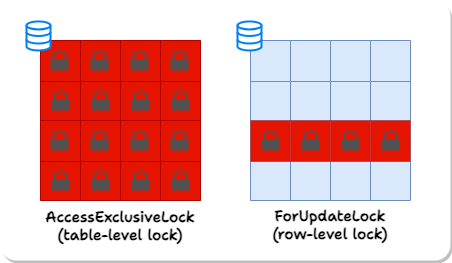

The diagram above was exported from draw.io. Its source (the exported page's mxGraphModel, read from the mxfile embedded in the PNG):
<mxGraphModel dx="1179" dy="629" grid="1" gridSize="10" guides="1" tooltips="1" connect="1" arrows="1" fold="1" page="0" pageScale="1" pageWidth="700" pageHeight="500" math="0" shadow="0">
  <root>
    <mxCell id="0" />
    <mxCell id="1" parent="0" />
    <mxCell id="bOM9bIPGyHP2xYzX5vgN-95" value="" style="rounded=1;whiteSpace=wrap;html=1;arcSize=6;shadow=1;strokeColor=none;" parent="1" vertex="1">
      <mxGeometry x="40" width="450" height="260" as="geometry" />
    </mxCell>
    <mxCell id="bOM9bIPGyHP2xYzX5vgN-1" value="" style="shape=table;startSize=0;container=1;collapsible=0;childLayout=tableLayout;fontSize=16;rounded=1;arcSize=13;fillColor=#e51400;strokeColor=#B20000;fontColor=#ffffff;" parent="1" vertex="1">
      <mxGeometry x="80" y="40" width="160" height="160" as="geometry" />
    </mxCell>
    <mxCell id="bOM9bIPGyHP2xYzX5vgN-2" value="" style="shape=tableRow;horizontal=0;startSize=0;swimlaneHead=0;swimlaneBody=0;strokeColor=inherit;top=0;left=0;bottom=0;right=0;collapsible=0;dropTarget=0;fillColor=none;points=[[0,0.5],[1,0.5]];portConstraint=eastwest;fontSize=16;" parent="bOM9bIPGyHP2xYzX5vgN-1" vertex="1">
      <mxGeometry width="160" height="41" as="geometry" />
    </mxCell>
    <mxCell id="bOM9bIPGyHP2xYzX5vgN-3" value="" style="shape=partialRectangle;html=1;whiteSpace=wrap;connectable=0;strokeColor=inherit;overflow=hidden;fillColor=none;top=0;left=0;bottom=0;right=0;pointerEvents=1;fontSize=16;" parent="bOM9bIPGyHP2xYzX5vgN-2" vertex="1">
      <mxGeometry width="40" height="41" as="geometry">
        <mxRectangle width="40" height="41" as="alternateBounds" />
      </mxGeometry>
    </mxCell>
    <mxCell id="bOM9bIPGyHP2xYzX5vgN-4" value="" style="shape=partialRectangle;html=1;whiteSpace=wrap;connectable=0;strokeColor=inherit;overflow=hidden;fillColor=none;top=0;left=0;bottom=0;right=0;pointerEvents=1;fontSize=16;" parent="bOM9bIPGyHP2xYzX5vgN-2" vertex="1">
      <mxGeometry x="40" width="40" height="41" as="geometry">
        <mxRectangle width="40" height="41" as="alternateBounds" />
      </mxGeometry>
    </mxCell>
    <mxCell id="bOM9bIPGyHP2xYzX5vgN-5" value="" style="shape=partialRectangle;html=1;whiteSpace=wrap;connectable=0;strokeColor=inherit;overflow=hidden;fillColor=none;top=0;left=0;bottom=0;right=0;pointerEvents=1;fontSize=16;" parent="bOM9bIPGyHP2xYzX5vgN-2" vertex="1">
      <mxGeometry x="80" width="40" height="41" as="geometry">
        <mxRectangle width="40" height="41" as="alternateBounds" />
      </mxGeometry>
    </mxCell>
    <mxCell id="bOM9bIPGyHP2xYzX5vgN-18" style="shape=partialRectangle;html=1;whiteSpace=wrap;connectable=0;strokeColor=inherit;overflow=hidden;fillColor=none;top=0;left=0;bottom=0;right=0;pointerEvents=1;fontSize=16;" parent="bOM9bIPGyHP2xYzX5vgN-2" vertex="1">
      <mxGeometry x="120" width="40" height="41" as="geometry">
        <mxRectangle width="40" height="41" as="alternateBounds" />
      </mxGeometry>
    </mxCell>
    <mxCell id="bOM9bIPGyHP2xYzX5vgN-6" value="" style="shape=tableRow;horizontal=0;startSize=0;swimlaneHead=0;swimlaneBody=0;strokeColor=inherit;top=0;left=0;bottom=0;right=0;collapsible=0;dropTarget=0;fillColor=none;points=[[0,0.5],[1,0.5]];portConstraint=eastwest;fontSize=16;" parent="bOM9bIPGyHP2xYzX5vgN-1" vertex="1">
      <mxGeometry y="41" width="160" height="39" as="geometry" />
    </mxCell>
    <mxCell id="bOM9bIPGyHP2xYzX5vgN-7" value="" style="shape=partialRectangle;html=1;whiteSpace=wrap;connectable=0;strokeColor=inherit;overflow=hidden;fillColor=none;top=0;left=0;bottom=0;right=0;pointerEvents=1;fontSize=16;" parent="bOM9bIPGyHP2xYzX5vgN-6" vertex="1">
      <mxGeometry width="40" height="39" as="geometry">
        <mxRectangle width="40" height="39" as="alternateBounds" />
      </mxGeometry>
    </mxCell>
    <mxCell id="bOM9bIPGyHP2xYzX5vgN-8" value="" style="shape=partialRectangle;html=1;whiteSpace=wrap;connectable=0;strokeColor=inherit;overflow=hidden;fillColor=none;top=0;left=0;bottom=0;right=0;pointerEvents=1;fontSize=16;" parent="bOM9bIPGyHP2xYzX5vgN-6" vertex="1">
      <mxGeometry x="40" width="40" height="39" as="geometry">
        <mxRectangle width="40" height="39" as="alternateBounds" />
      </mxGeometry>
    </mxCell>
    <mxCell id="bOM9bIPGyHP2xYzX5vgN-9" value="" style="shape=partialRectangle;html=1;whiteSpace=wrap;connectable=0;strokeColor=inherit;overflow=hidden;fillColor=none;top=0;left=0;bottom=0;right=0;pointerEvents=1;fontSize=16;" parent="bOM9bIPGyHP2xYzX5vgN-6" vertex="1">
      <mxGeometry x="80" width="40" height="39" as="geometry">
        <mxRectangle width="40" height="39" as="alternateBounds" />
      </mxGeometry>
    </mxCell>
    <mxCell id="bOM9bIPGyHP2xYzX5vgN-19" style="shape=partialRectangle;html=1;whiteSpace=wrap;connectable=0;strokeColor=inherit;overflow=hidden;fillColor=none;top=0;left=0;bottom=0;right=0;pointerEvents=1;fontSize=16;" parent="bOM9bIPGyHP2xYzX5vgN-6" vertex="1">
      <mxGeometry x="120" width="40" height="39" as="geometry">
        <mxRectangle width="40" height="39" as="alternateBounds" />
      </mxGeometry>
    </mxCell>
    <mxCell id="bOM9bIPGyHP2xYzX5vgN-10" value="" style="shape=tableRow;horizontal=0;startSize=0;swimlaneHead=0;swimlaneBody=0;strokeColor=inherit;top=0;left=0;bottom=0;right=0;collapsible=0;dropTarget=0;fillColor=none;points=[[0,0.5],[1,0.5]];portConstraint=eastwest;fontSize=16;" parent="bOM9bIPGyHP2xYzX5vgN-1" vertex="1">
      <mxGeometry y="80" width="160" height="41" as="geometry" />
    </mxCell>
    <mxCell id="bOM9bIPGyHP2xYzX5vgN-11" value="" style="shape=partialRectangle;html=1;whiteSpace=wrap;connectable=0;strokeColor=inherit;overflow=hidden;fillColor=none;top=0;left=0;bottom=0;right=0;pointerEvents=1;fontSize=16;" parent="bOM9bIPGyHP2xYzX5vgN-10" vertex="1">
      <mxGeometry width="40" height="41" as="geometry">
        <mxRectangle width="40" height="41" as="alternateBounds" />
      </mxGeometry>
    </mxCell>
    <mxCell id="bOM9bIPGyHP2xYzX5vgN-12" value="" style="shape=partialRectangle;html=1;whiteSpace=wrap;connectable=0;strokeColor=inherit;overflow=hidden;fillColor=none;top=0;left=0;bottom=0;right=0;pointerEvents=1;fontSize=16;" parent="bOM9bIPGyHP2xYzX5vgN-10" vertex="1">
      <mxGeometry x="40" width="40" height="41" as="geometry">
        <mxRectangle width="40" height="41" as="alternateBounds" />
      </mxGeometry>
    </mxCell>
    <mxCell id="bOM9bIPGyHP2xYzX5vgN-13" value="" style="shape=partialRectangle;html=1;whiteSpace=wrap;connectable=0;strokeColor=inherit;overflow=hidden;fillColor=none;top=0;left=0;bottom=0;right=0;pointerEvents=1;fontSize=16;" parent="bOM9bIPGyHP2xYzX5vgN-10" vertex="1">
      <mxGeometry x="80" width="40" height="41" as="geometry">
        <mxRectangle width="40" height="41" as="alternateBounds" />
      </mxGeometry>
    </mxCell>
    <mxCell id="bOM9bIPGyHP2xYzX5vgN-20" style="shape=partialRectangle;html=1;whiteSpace=wrap;connectable=0;strokeColor=inherit;overflow=hidden;fillColor=none;top=0;left=0;bottom=0;right=0;pointerEvents=1;fontSize=16;" parent="bOM9bIPGyHP2xYzX5vgN-10" vertex="1">
      <mxGeometry x="120" width="40" height="41" as="geometry">
        <mxRectangle width="40" height="41" as="alternateBounds" />
      </mxGeometry>
    </mxCell>
    <mxCell id="bOM9bIPGyHP2xYzX5vgN-14" style="shape=tableRow;horizontal=0;startSize=0;swimlaneHead=0;swimlaneBody=0;strokeColor=inherit;top=0;left=0;bottom=0;right=0;collapsible=0;dropTarget=0;fillColor=none;points=[[0,0.5],[1,0.5]];portConstraint=eastwest;fontSize=16;" parent="bOM9bIPGyHP2xYzX5vgN-1" vertex="1">
      <mxGeometry y="121" width="160" height="39" as="geometry" />
    </mxCell>
    <mxCell id="bOM9bIPGyHP2xYzX5vgN-15" style="shape=partialRectangle;html=1;whiteSpace=wrap;connectable=0;strokeColor=inherit;overflow=hidden;fillColor=none;top=0;left=0;bottom=0;right=0;pointerEvents=1;fontSize=16;" parent="bOM9bIPGyHP2xYzX5vgN-14" vertex="1">
      <mxGeometry width="40" height="39" as="geometry">
        <mxRectangle width="40" height="39" as="alternateBounds" />
      </mxGeometry>
    </mxCell>
    <mxCell id="bOM9bIPGyHP2xYzX5vgN-16" style="shape=partialRectangle;html=1;whiteSpace=wrap;connectable=0;strokeColor=inherit;overflow=hidden;fillColor=none;top=0;left=0;bottom=0;right=0;pointerEvents=1;fontSize=16;" parent="bOM9bIPGyHP2xYzX5vgN-14" vertex="1">
      <mxGeometry x="40" width="40" height="39" as="geometry">
        <mxRectangle width="40" height="39" as="alternateBounds" />
      </mxGeometry>
    </mxCell>
    <mxCell id="bOM9bIPGyHP2xYzX5vgN-17" style="shape=partialRectangle;html=1;whiteSpace=wrap;connectable=0;strokeColor=inherit;overflow=hidden;fillColor=none;top=0;left=0;bottom=0;right=0;pointerEvents=1;fontSize=16;" parent="bOM9bIPGyHP2xYzX5vgN-14" vertex="1">
      <mxGeometry x="80" width="40" height="39" as="geometry">
        <mxRectangle width="40" height="39" as="alternateBounds" />
      </mxGeometry>
    </mxCell>
    <mxCell id="bOM9bIPGyHP2xYzX5vgN-21" style="shape=partialRectangle;html=1;whiteSpace=wrap;connectable=0;strokeColor=inherit;overflow=hidden;fillColor=none;top=0;left=0;bottom=0;right=0;pointerEvents=1;fontSize=16;" parent="bOM9bIPGyHP2xYzX5vgN-14" vertex="1">
      <mxGeometry x="120" width="40" height="39" as="geometry">
        <mxRectangle width="40" height="39" as="alternateBounds" />
      </mxGeometry>
    </mxCell>
    <mxCell id="bOM9bIPGyHP2xYzX5vgN-22" value="&lt;font style=&quot;font-size: 15px;&quot; data-font-src=&quot;https://fonts.googleapis.com/css?family=Shantell+Sans&quot; face=&quot;Shantell Sans&quot;&gt;&lt;b&gt;AccessExclusiveLock&lt;br&gt;(table-level lock)&lt;br&gt;&lt;/b&gt;&lt;/font&gt;" style="text;html=1;strokeColor=none;fillColor=none;align=center;verticalAlign=middle;whiteSpace=wrap;rounded=0;" parent="1" vertex="1">
      <mxGeometry x="80" y="210" width="160" height="30" as="geometry" />
    </mxCell>
    <mxCell id="bOM9bIPGyHP2xYzX5vgN-23" value="" style="shape=table;startSize=0;container=1;collapsible=0;childLayout=tableLayout;fontSize=16;rounded=1;arcSize=13;fillColor=#dae8fc;strokeColor=#6c8ebf;" parent="1" vertex="1">
      <mxGeometry x="290" y="40" width="160" height="160" as="geometry" />
    </mxCell>
    <mxCell id="bOM9bIPGyHP2xYzX5vgN-24" value="" style="shape=tableRow;horizontal=0;startSize=0;swimlaneHead=0;swimlaneBody=0;strokeColor=inherit;top=0;left=0;bottom=0;right=0;collapsible=0;dropTarget=0;fillColor=none;points=[[0,0.5],[1,0.5]];portConstraint=eastwest;fontSize=16;" parent="bOM9bIPGyHP2xYzX5vgN-23" vertex="1">
      <mxGeometry width="160" height="41" as="geometry" />
    </mxCell>
    <mxCell id="bOM9bIPGyHP2xYzX5vgN-25" value="" style="shape=partialRectangle;html=1;whiteSpace=wrap;connectable=0;strokeColor=inherit;overflow=hidden;fillColor=none;top=0;left=0;bottom=0;right=0;pointerEvents=1;fontSize=16;" parent="bOM9bIPGyHP2xYzX5vgN-24" vertex="1">
      <mxGeometry width="40" height="41" as="geometry">
        <mxRectangle width="40" height="41" as="alternateBounds" />
      </mxGeometry>
    </mxCell>
    <mxCell id="bOM9bIPGyHP2xYzX5vgN-26" value="" style="shape=partialRectangle;html=1;whiteSpace=wrap;connectable=0;strokeColor=inherit;overflow=hidden;fillColor=none;top=0;left=0;bottom=0;right=0;pointerEvents=1;fontSize=16;" parent="bOM9bIPGyHP2xYzX5vgN-24" vertex="1">
      <mxGeometry x="40" width="40" height="41" as="geometry">
        <mxRectangle width="40" height="41" as="alternateBounds" />
      </mxGeometry>
    </mxCell>
    <mxCell id="bOM9bIPGyHP2xYzX5vgN-27" value="" style="shape=partialRectangle;html=1;whiteSpace=wrap;connectable=0;strokeColor=inherit;overflow=hidden;fillColor=none;top=0;left=0;bottom=0;right=0;pointerEvents=1;fontSize=16;" parent="bOM9bIPGyHP2xYzX5vgN-24" vertex="1">
      <mxGeometry x="80" width="40" height="41" as="geometry">
        <mxRectangle width="40" height="41" as="alternateBounds" />
      </mxGeometry>
    </mxCell>
    <mxCell id="bOM9bIPGyHP2xYzX5vgN-28" style="shape=partialRectangle;html=1;whiteSpace=wrap;connectable=0;strokeColor=inherit;overflow=hidden;fillColor=none;top=0;left=0;bottom=0;right=0;pointerEvents=1;fontSize=16;" parent="bOM9bIPGyHP2xYzX5vgN-24" vertex="1">
      <mxGeometry x="120" width="40" height="41" as="geometry">
        <mxRectangle width="40" height="41" as="alternateBounds" />
      </mxGeometry>
    </mxCell>
    <mxCell id="bOM9bIPGyHP2xYzX5vgN-29" value="" style="shape=tableRow;horizontal=0;startSize=0;swimlaneHead=0;swimlaneBody=0;strokeColor=inherit;top=0;left=0;bottom=0;right=0;collapsible=0;dropTarget=0;fillColor=none;points=[[0,0.5],[1,0.5]];portConstraint=eastwest;fontSize=16;" parent="bOM9bIPGyHP2xYzX5vgN-23" vertex="1">
      <mxGeometry y="41" width="160" height="39" as="geometry" />
    </mxCell>
    <mxCell id="bOM9bIPGyHP2xYzX5vgN-30" value="" style="shape=partialRectangle;html=1;whiteSpace=wrap;connectable=0;strokeColor=inherit;overflow=hidden;fillColor=none;top=0;left=0;bottom=0;right=0;pointerEvents=1;fontSize=16;" parent="bOM9bIPGyHP2xYzX5vgN-29" vertex="1">
      <mxGeometry width="40" height="39" as="geometry">
        <mxRectangle width="40" height="39" as="alternateBounds" />
      </mxGeometry>
    </mxCell>
    <mxCell id="bOM9bIPGyHP2xYzX5vgN-31" value="" style="shape=partialRectangle;html=1;whiteSpace=wrap;connectable=0;strokeColor=inherit;overflow=hidden;fillColor=none;top=0;left=0;bottom=0;right=0;pointerEvents=1;fontSize=16;" parent="bOM9bIPGyHP2xYzX5vgN-29" vertex="1">
      <mxGeometry x="40" width="40" height="39" as="geometry">
        <mxRectangle width="40" height="39" as="alternateBounds" />
      </mxGeometry>
    </mxCell>
    <mxCell id="bOM9bIPGyHP2xYzX5vgN-32" value="" style="shape=partialRectangle;html=1;whiteSpace=wrap;connectable=0;strokeColor=inherit;overflow=hidden;fillColor=none;top=0;left=0;bottom=0;right=0;pointerEvents=1;fontSize=16;" parent="bOM9bIPGyHP2xYzX5vgN-29" vertex="1">
      <mxGeometry x="80" width="40" height="39" as="geometry">
        <mxRectangle width="40" height="39" as="alternateBounds" />
      </mxGeometry>
    </mxCell>
    <mxCell id="bOM9bIPGyHP2xYzX5vgN-33" style="shape=partialRectangle;html=1;whiteSpace=wrap;connectable=0;strokeColor=inherit;overflow=hidden;fillColor=none;top=0;left=0;bottom=0;right=0;pointerEvents=1;fontSize=16;" parent="bOM9bIPGyHP2xYzX5vgN-29" vertex="1">
      <mxGeometry x="120" width="40" height="39" as="geometry">
        <mxRectangle width="40" height="39" as="alternateBounds" />
      </mxGeometry>
    </mxCell>
    <mxCell id="bOM9bIPGyHP2xYzX5vgN-34" value="" style="shape=tableRow;horizontal=0;startSize=0;swimlaneHead=0;swimlaneBody=0;strokeColor=inherit;top=0;left=0;bottom=0;right=0;collapsible=0;dropTarget=0;fillColor=none;points=[[0,0.5],[1,0.5]];portConstraint=eastwest;fontSize=16;" parent="bOM9bIPGyHP2xYzX5vgN-23" vertex="1">
      <mxGeometry y="80" width="160" height="41" as="geometry" />
    </mxCell>
    <mxCell id="bOM9bIPGyHP2xYzX5vgN-35" value="" style="shape=partialRectangle;html=1;whiteSpace=wrap;connectable=0;strokeColor=#B20000;overflow=hidden;fillColor=#e51400;top=0;left=0;bottom=0;right=0;pointerEvents=1;fontSize=16;fontColor=#ffffff;" parent="bOM9bIPGyHP2xYzX5vgN-34" vertex="1">
      <mxGeometry width="40" height="41" as="geometry">
        <mxRectangle width="40" height="41" as="alternateBounds" />
      </mxGeometry>
    </mxCell>
    <mxCell id="bOM9bIPGyHP2xYzX5vgN-36" value="" style="shape=partialRectangle;html=1;whiteSpace=wrap;connectable=0;strokeColor=#B20000;overflow=hidden;fillColor=#e51400;top=0;left=0;bottom=0;right=0;pointerEvents=1;fontSize=16;fontColor=#ffffff;" parent="bOM9bIPGyHP2xYzX5vgN-34" vertex="1">
      <mxGeometry x="40" width="40" height="41" as="geometry">
        <mxRectangle width="40" height="41" as="alternateBounds" />
      </mxGeometry>
    </mxCell>
    <mxCell id="bOM9bIPGyHP2xYzX5vgN-37" value="" style="shape=partialRectangle;html=1;whiteSpace=wrap;connectable=0;strokeColor=#B20000;overflow=hidden;fillColor=#e51400;top=0;left=0;bottom=0;right=0;pointerEvents=1;fontSize=16;fontColor=#ffffff;" parent="bOM9bIPGyHP2xYzX5vgN-34" vertex="1">
      <mxGeometry x="80" width="40" height="41" as="geometry">
        <mxRectangle width="40" height="41" as="alternateBounds" />
      </mxGeometry>
    </mxCell>
    <mxCell id="bOM9bIPGyHP2xYzX5vgN-38" style="shape=partialRectangle;html=1;whiteSpace=wrap;connectable=0;strokeColor=#B20000;overflow=hidden;fillColor=#e51400;top=0;left=0;bottom=0;right=0;pointerEvents=1;fontSize=16;fontColor=#ffffff;" parent="bOM9bIPGyHP2xYzX5vgN-34" vertex="1">
      <mxGeometry x="120" width="40" height="41" as="geometry">
        <mxRectangle width="40" height="41" as="alternateBounds" />
      </mxGeometry>
    </mxCell>
    <mxCell id="bOM9bIPGyHP2xYzX5vgN-39" style="shape=tableRow;horizontal=0;startSize=0;swimlaneHead=0;swimlaneBody=0;strokeColor=inherit;top=0;left=0;bottom=0;right=0;collapsible=0;dropTarget=0;fillColor=none;points=[[0,0.5],[1,0.5]];portConstraint=eastwest;fontSize=16;" parent="bOM9bIPGyHP2xYzX5vgN-23" vertex="1">
      <mxGeometry y="121" width="160" height="39" as="geometry" />
    </mxCell>
    <mxCell id="bOM9bIPGyHP2xYzX5vgN-40" style="shape=partialRectangle;html=1;whiteSpace=wrap;connectable=0;strokeColor=inherit;overflow=hidden;fillColor=none;top=0;left=0;bottom=0;right=0;pointerEvents=1;fontSize=16;" parent="bOM9bIPGyHP2xYzX5vgN-39" vertex="1">
      <mxGeometry width="40" height="39" as="geometry">
        <mxRectangle width="40" height="39" as="alternateBounds" />
      </mxGeometry>
    </mxCell>
    <mxCell id="bOM9bIPGyHP2xYzX5vgN-41" style="shape=partialRectangle;html=1;whiteSpace=wrap;connectable=0;strokeColor=inherit;overflow=hidden;fillColor=none;top=0;left=0;bottom=0;right=0;pointerEvents=1;fontSize=16;" parent="bOM9bIPGyHP2xYzX5vgN-39" vertex="1">
      <mxGeometry x="40" width="40" height="39" as="geometry">
        <mxRectangle width="40" height="39" as="alternateBounds" />
      </mxGeometry>
    </mxCell>
    <mxCell id="bOM9bIPGyHP2xYzX5vgN-42" style="shape=partialRectangle;html=1;whiteSpace=wrap;connectable=0;strokeColor=inherit;overflow=hidden;fillColor=none;top=0;left=0;bottom=0;right=0;pointerEvents=1;fontSize=16;" parent="bOM9bIPGyHP2xYzX5vgN-39" vertex="1">
      <mxGeometry x="80" width="40" height="39" as="geometry">
        <mxRectangle width="40" height="39" as="alternateBounds" />
      </mxGeometry>
    </mxCell>
    <mxCell id="bOM9bIPGyHP2xYzX5vgN-43" style="shape=partialRectangle;html=1;whiteSpace=wrap;connectable=0;strokeColor=inherit;overflow=hidden;fillColor=none;top=0;left=0;bottom=0;right=0;pointerEvents=1;fontSize=16;" parent="bOM9bIPGyHP2xYzX5vgN-39" vertex="1">
      <mxGeometry x="120" width="40" height="39" as="geometry">
        <mxRectangle width="40" height="39" as="alternateBounds" />
      </mxGeometry>
    </mxCell>
    <mxCell id="bOM9bIPGyHP2xYzX5vgN-57" value="&lt;font face=&quot;Shantell Sans&quot;&gt;&lt;span style=&quot;font-size: 15px;&quot;&gt;&lt;b&gt;ForUpdateLock&lt;br&gt;(row-level lock)&lt;br&gt;&lt;/b&gt;&lt;/span&gt;&lt;/font&gt;" style="text;html=1;strokeColor=none;fillColor=none;align=center;verticalAlign=middle;whiteSpace=wrap;rounded=0;" parent="1" vertex="1">
      <mxGeometry x="290" y="204" width="160" height="40" as="geometry" />
    </mxCell>
    <mxCell id="bOM9bIPGyHP2xYzX5vgN-60" value="" style="sketch=0;pointerEvents=1;shadow=0;dashed=0;html=1;strokeColor=none;fillColor=#505050;labelPosition=center;verticalLabelPosition=bottom;verticalAlign=top;outlineConnect=0;align=center;shape=mxgraph.office.security.lock_protected;" parent="1" vertex="1">
      <mxGeometry x="90" y="50" width="18" height="20" as="geometry" />
    </mxCell>
    <mxCell id="bOM9bIPGyHP2xYzX5vgN-61" value="" style="sketch=0;pointerEvents=1;shadow=0;dashed=0;html=1;strokeColor=none;fillColor=#505050;labelPosition=center;verticalLabelPosition=bottom;verticalAlign=top;outlineConnect=0;align=center;shape=mxgraph.office.security.lock_protected;" parent="1" vertex="1">
      <mxGeometry x="130" y="50" width="18" height="20" as="geometry" />
    </mxCell>
    <mxCell id="bOM9bIPGyHP2xYzX5vgN-62" value="" style="sketch=0;pointerEvents=1;shadow=0;dashed=0;html=1;strokeColor=none;fillColor=#505050;labelPosition=center;verticalLabelPosition=bottom;verticalAlign=top;outlineConnect=0;align=center;shape=mxgraph.office.security.lock_protected;" parent="1" vertex="1">
      <mxGeometry x="170" y="50" width="18" height="20" as="geometry" />
    </mxCell>
    <mxCell id="bOM9bIPGyHP2xYzX5vgN-63" value="" style="sketch=0;pointerEvents=1;shadow=0;dashed=0;html=1;strokeColor=none;fillColor=#505050;labelPosition=center;verticalLabelPosition=bottom;verticalAlign=top;outlineConnect=0;align=center;shape=mxgraph.office.security.lock_protected;" parent="1" vertex="1">
      <mxGeometry x="210" y="50" width="18" height="20" as="geometry" />
    </mxCell>
    <mxCell id="bOM9bIPGyHP2xYzX5vgN-64" value="" style="sketch=0;pointerEvents=1;shadow=0;dashed=0;html=1;strokeColor=none;fillColor=#505050;labelPosition=center;verticalLabelPosition=bottom;verticalAlign=top;outlineConnect=0;align=center;shape=mxgraph.office.security.lock_protected;" parent="1" vertex="1">
      <mxGeometry x="91" y="90" width="18" height="20" as="geometry" />
    </mxCell>
    <mxCell id="bOM9bIPGyHP2xYzX5vgN-65" value="" style="sketch=0;pointerEvents=1;shadow=0;dashed=0;html=1;strokeColor=none;fillColor=#505050;labelPosition=center;verticalLabelPosition=bottom;verticalAlign=top;outlineConnect=0;align=center;shape=mxgraph.office.security.lock_protected;" parent="1" vertex="1">
      <mxGeometry x="131" y="90" width="18" height="20" as="geometry" />
    </mxCell>
    <mxCell id="bOM9bIPGyHP2xYzX5vgN-66" value="" style="sketch=0;pointerEvents=1;shadow=0;dashed=0;html=1;strokeColor=none;fillColor=#505050;labelPosition=center;verticalLabelPosition=bottom;verticalAlign=top;outlineConnect=0;align=center;shape=mxgraph.office.security.lock_protected;" parent="1" vertex="1">
      <mxGeometry x="171" y="90" width="18" height="20" as="geometry" />
    </mxCell>
    <mxCell id="bOM9bIPGyHP2xYzX5vgN-67" value="" style="sketch=0;pointerEvents=1;shadow=0;dashed=0;html=1;strokeColor=none;fillColor=#505050;labelPosition=center;verticalLabelPosition=bottom;verticalAlign=top;outlineConnect=0;align=center;shape=mxgraph.office.security.lock_protected;" parent="1" vertex="1">
      <mxGeometry x="211" y="90" width="18" height="20" as="geometry" />
    </mxCell>
    <mxCell id="bOM9bIPGyHP2xYzX5vgN-68" value="" style="sketch=0;pointerEvents=1;shadow=0;dashed=0;html=1;strokeColor=none;fillColor=#505050;labelPosition=center;verticalLabelPosition=bottom;verticalAlign=top;outlineConnect=0;align=center;shape=mxgraph.office.security.lock_protected;" parent="1" vertex="1">
      <mxGeometry x="90" y="130" width="18" height="20" as="geometry" />
    </mxCell>
    <mxCell id="bOM9bIPGyHP2xYzX5vgN-69" value="" style="sketch=0;pointerEvents=1;shadow=0;dashed=0;html=1;strokeColor=none;fillColor=#505050;labelPosition=center;verticalLabelPosition=bottom;verticalAlign=top;outlineConnect=0;align=center;shape=mxgraph.office.security.lock_protected;" parent="1" vertex="1">
      <mxGeometry x="130" y="130" width="18" height="20" as="geometry" />
    </mxCell>
    <mxCell id="bOM9bIPGyHP2xYzX5vgN-70" value="" style="sketch=0;pointerEvents=1;shadow=0;dashed=0;html=1;strokeColor=none;fillColor=#505050;labelPosition=center;verticalLabelPosition=bottom;verticalAlign=top;outlineConnect=0;align=center;shape=mxgraph.office.security.lock_protected;" parent="1" vertex="1">
      <mxGeometry x="170" y="130" width="18" height="20" as="geometry" />
    </mxCell>
    <mxCell id="bOM9bIPGyHP2xYzX5vgN-71" value="" style="sketch=0;pointerEvents=1;shadow=0;dashed=0;html=1;strokeColor=none;fillColor=#505050;labelPosition=center;verticalLabelPosition=bottom;verticalAlign=top;outlineConnect=0;align=center;shape=mxgraph.office.security.lock_protected;" parent="1" vertex="1">
      <mxGeometry x="210" y="130" width="18" height="20" as="geometry" />
    </mxCell>
    <mxCell id="bOM9bIPGyHP2xYzX5vgN-72" value="" style="sketch=0;pointerEvents=1;shadow=0;dashed=0;html=1;strokeColor=none;fillColor=#505050;labelPosition=center;verticalLabelPosition=bottom;verticalAlign=top;outlineConnect=0;align=center;shape=mxgraph.office.security.lock_protected;" parent="1" vertex="1">
      <mxGeometry x="91" y="170" width="18" height="20" as="geometry" />
    </mxCell>
    <mxCell id="bOM9bIPGyHP2xYzX5vgN-73" value="" style="sketch=0;pointerEvents=1;shadow=0;dashed=0;html=1;strokeColor=none;fillColor=#505050;labelPosition=center;verticalLabelPosition=bottom;verticalAlign=top;outlineConnect=0;align=center;shape=mxgraph.office.security.lock_protected;" parent="1" vertex="1">
      <mxGeometry x="131" y="170" width="18" height="20" as="geometry" />
    </mxCell>
    <mxCell id="bOM9bIPGyHP2xYzX5vgN-74" value="" style="sketch=0;pointerEvents=1;shadow=0;dashed=0;html=1;strokeColor=none;fillColor=#505050;labelPosition=center;verticalLabelPosition=bottom;verticalAlign=top;outlineConnect=0;align=center;shape=mxgraph.office.security.lock_protected;" parent="1" vertex="1">
      <mxGeometry x="171" y="170" width="18" height="20" as="geometry" />
    </mxCell>
    <mxCell id="bOM9bIPGyHP2xYzX5vgN-75" value="" style="sketch=0;pointerEvents=1;shadow=0;dashed=0;html=1;strokeColor=none;fillColor=#505050;labelPosition=center;verticalLabelPosition=bottom;verticalAlign=top;outlineConnect=0;align=center;shape=mxgraph.office.security.lock_protected;" parent="1" vertex="1">
      <mxGeometry x="211" y="170" width="18" height="20" as="geometry" />
    </mxCell>
    <mxCell id="bOM9bIPGyHP2xYzX5vgN-80" value="" style="sketch=0;pointerEvents=1;shadow=0;dashed=0;html=1;strokeColor=none;fillColor=#505050;labelPosition=center;verticalLabelPosition=bottom;verticalAlign=top;outlineConnect=0;align=center;shape=mxgraph.office.security.lock_protected;" parent="1" vertex="1">
      <mxGeometry x="301" y="130" width="18" height="20" as="geometry" />
    </mxCell>
    <mxCell id="bOM9bIPGyHP2xYzX5vgN-81" value="" style="sketch=0;pointerEvents=1;shadow=0;dashed=0;html=1;strokeColor=none;fillColor=#505050;labelPosition=center;verticalLabelPosition=bottom;verticalAlign=top;outlineConnect=0;align=center;shape=mxgraph.office.security.lock_protected;" parent="1" vertex="1">
      <mxGeometry x="341" y="130" width="18" height="20" as="geometry" />
    </mxCell>
    <mxCell id="bOM9bIPGyHP2xYzX5vgN-82" value="" style="sketch=0;pointerEvents=1;shadow=0;dashed=0;html=1;strokeColor=none;fillColor=#505050;labelPosition=center;verticalLabelPosition=bottom;verticalAlign=top;outlineConnect=0;align=center;shape=mxgraph.office.security.lock_protected;" parent="1" vertex="1">
      <mxGeometry x="381" y="130" width="18" height="20" as="geometry" />
    </mxCell>
    <mxCell id="bOM9bIPGyHP2xYzX5vgN-83" value="" style="sketch=0;pointerEvents=1;shadow=0;dashed=0;html=1;strokeColor=none;fillColor=#505050;labelPosition=center;verticalLabelPosition=bottom;verticalAlign=top;outlineConnect=0;align=center;shape=mxgraph.office.security.lock_protected;" parent="1" vertex="1">
      <mxGeometry x="421" y="130" width="18" height="20" as="geometry" />
    </mxCell>
    <mxCell id="bOM9bIPGyHP2xYzX5vgN-84" value="" style="html=1;verticalLabelPosition=bottom;align=center;labelBackgroundColor=#ffffff;verticalAlign=top;strokeWidth=2;strokeColor=#0080F0;shadow=0;dashed=0;shape=mxgraph.ios7.icons.data;" parent="1" vertex="1">
      <mxGeometry x="66" y="20.9" width="24" height="29.099999999999998" as="geometry" />
    </mxCell>
    <mxCell id="bOM9bIPGyHP2xYzX5vgN-89" value="" style="html=1;verticalLabelPosition=bottom;align=center;labelBackgroundColor=#ffffff;verticalAlign=top;strokeWidth=2;strokeColor=#0080F0;shadow=0;dashed=0;shape=mxgraph.ios7.icons.data;" parent="1" vertex="1">
      <mxGeometry x="277" y="20.9" width="24" height="29.099999999999998" as="geometry" />
    </mxCell>
  </root>
</mxGraphModel>